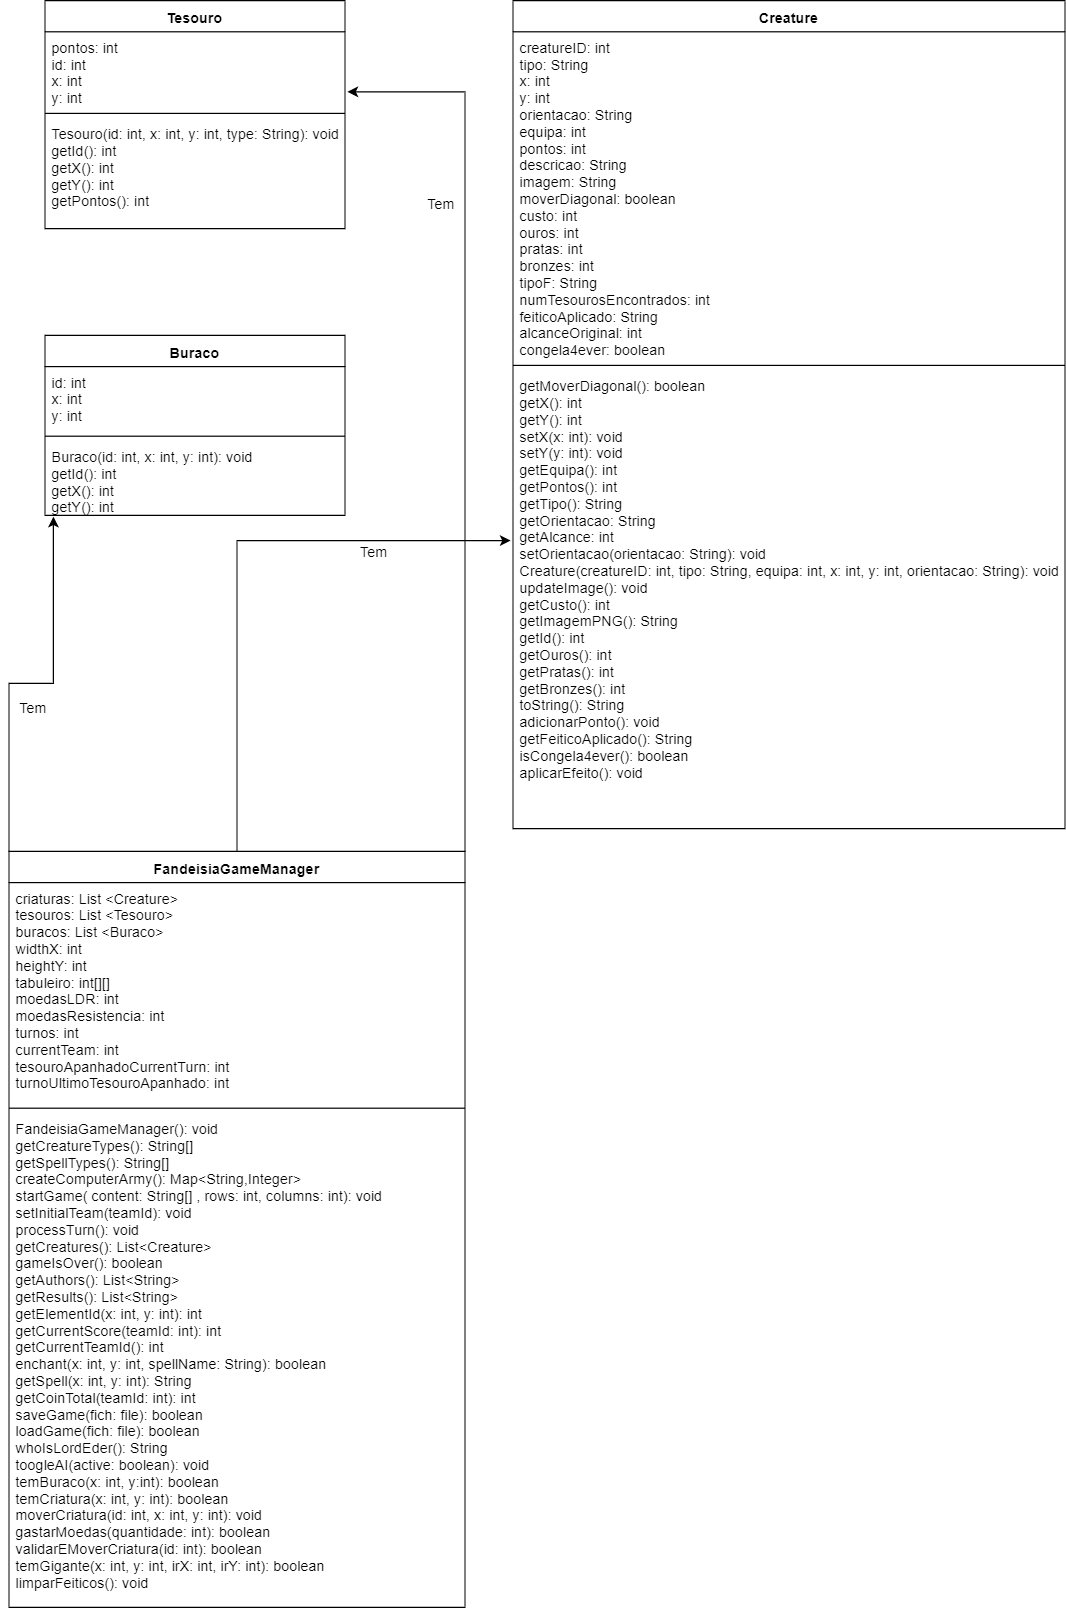

The diagram above was exported from draw.io. Its source (the exported page's mxGraphModel, read from the mxfile embedded in the PNG):
<mxGraphModel dx="1865" dy="580" grid="1" gridSize="10" guides="1" tooltips="1" connect="1" arrows="1" fold="1" page="1" pageScale="1" pageWidth="827" pageHeight="1169" math="0" shadow="0">
  <root>
    <mxCell id="0" />
    <mxCell id="1" parent="0" />
    <mxCell id="q7OcatTL6-uds8npnAaw-8" value="Tesouro" style="swimlane;fontStyle=1;align=center;verticalAlign=top;childLayout=stackLayout;horizontal=1;startSize=26;horizontalStack=0;resizeParent=1;resizeParentMax=0;resizeLast=0;collapsible=1;marginBottom=0;" parent="1" vertex="1">
      <mxGeometry x="30" y="31" width="250" height="190" as="geometry" />
    </mxCell>
    <mxCell id="q7OcatTL6-uds8npnAaw-9" value="pontos: int&#10;id: int&#10;x: int&#10;y: int&#10;&#10;" style="text;strokeColor=none;fillColor=none;align=left;verticalAlign=top;spacingLeft=4;spacingRight=4;overflow=hidden;rotatable=0;points=[[0,0.5],[1,0.5]];portConstraint=eastwest;" parent="q7OcatTL6-uds8npnAaw-8" vertex="1">
      <mxGeometry y="26" width="250" height="64" as="geometry" />
    </mxCell>
    <mxCell id="q7OcatTL6-uds8npnAaw-10" value="" style="line;strokeWidth=1;fillColor=none;align=left;verticalAlign=middle;spacingTop=-1;spacingLeft=3;spacingRight=3;rotatable=0;labelPosition=right;points=[];portConstraint=eastwest;" parent="q7OcatTL6-uds8npnAaw-8" vertex="1">
      <mxGeometry y="90" width="250" height="8" as="geometry" />
    </mxCell>
    <mxCell id="q7OcatTL6-uds8npnAaw-11" value="Tesouro(id: int, x: int, y: int, type: String): void&#10;getId(): int&#10;getX(): int&#10;getY(): int&#10;getPontos(): int" style="text;strokeColor=none;fillColor=none;align=left;verticalAlign=top;spacingLeft=4;spacingRight=4;overflow=hidden;rotatable=0;points=[[0,0.5],[1,0.5]];portConstraint=eastwest;" parent="q7OcatTL6-uds8npnAaw-8" vertex="1">
      <mxGeometry y="98" width="250" height="92" as="geometry" />
    </mxCell>
    <mxCell id="q7OcatTL6-uds8npnAaw-12" value="Buraco" style="swimlane;fontStyle=1;align=center;verticalAlign=top;childLayout=stackLayout;horizontal=1;startSize=26;horizontalStack=0;resizeParent=1;resizeParentMax=0;resizeLast=0;collapsible=1;marginBottom=0;" parent="1" vertex="1">
      <mxGeometry x="30" y="310" width="250" height="150" as="geometry" />
    </mxCell>
    <mxCell id="q7OcatTL6-uds8npnAaw-13" value="id: int&#10;x: int&#10;y: int&#10;" style="text;strokeColor=none;fillColor=none;align=left;verticalAlign=top;spacingLeft=4;spacingRight=4;overflow=hidden;rotatable=0;points=[[0,0.5],[1,0.5]];portConstraint=eastwest;" parent="q7OcatTL6-uds8npnAaw-12" vertex="1">
      <mxGeometry y="26" width="250" height="54" as="geometry" />
    </mxCell>
    <mxCell id="q7OcatTL6-uds8npnAaw-14" value="" style="line;strokeWidth=1;fillColor=none;align=left;verticalAlign=middle;spacingTop=-1;spacingLeft=3;spacingRight=3;rotatable=0;labelPosition=right;points=[];portConstraint=eastwest;" parent="q7OcatTL6-uds8npnAaw-12" vertex="1">
      <mxGeometry y="80" width="250" height="8" as="geometry" />
    </mxCell>
    <mxCell id="q7OcatTL6-uds8npnAaw-15" value="Buraco(id: int, x: int, y: int): void&#10;getId(): int&#10;getX(): int&#10;getY(): int " style="text;strokeColor=none;fillColor=none;align=left;verticalAlign=top;spacingLeft=4;spacingRight=4;overflow=hidden;rotatable=0;points=[[0,0.5],[1,0.5]];portConstraint=eastwest;" parent="q7OcatTL6-uds8npnAaw-12" vertex="1">
      <mxGeometry y="88" width="250" height="62" as="geometry" />
    </mxCell>
    <mxCell id="q7OcatTL6-uds8npnAaw-21" value="Creature" style="swimlane;fontStyle=1;align=center;verticalAlign=top;childLayout=stackLayout;horizontal=1;startSize=26;horizontalStack=0;resizeParent=1;resizeParentMax=0;resizeLast=0;collapsible=1;marginBottom=0;" parent="1" vertex="1">
      <mxGeometry x="420" y="31" width="460" height="690" as="geometry" />
    </mxCell>
    <mxCell id="q7OcatTL6-uds8npnAaw-22" value="creatureID: int&#10;tipo: String&#10;x: int&#10;y: int&#10;orientacao: String&#10;equipa: int &#10;pontos: int&#10;descricao: String&#10;imagem: String&#10;moverDiagonal: boolean&#10;custo: int &#10;ouros: int&#10;pratas: int&#10;bronzes: int&#10;tipoF: String&#10;numTesourosEncontrados: int&#10;feiticoAplicado: String&#10;alcanceOriginal: int&#10;congela4ever: boolean&#10;" style="text;strokeColor=none;fillColor=none;align=left;verticalAlign=top;spacingLeft=4;spacingRight=4;overflow=hidden;rotatable=0;points=[[0,0.5],[1,0.5]];portConstraint=eastwest;" parent="q7OcatTL6-uds8npnAaw-21" vertex="1">
      <mxGeometry y="26" width="460" height="274" as="geometry" />
    </mxCell>
    <mxCell id="q7OcatTL6-uds8npnAaw-23" value="" style="line;strokeWidth=1;fillColor=none;align=left;verticalAlign=middle;spacingTop=-1;spacingLeft=3;spacingRight=3;rotatable=0;labelPosition=right;points=[];portConstraint=eastwest;" parent="q7OcatTL6-uds8npnAaw-21" vertex="1">
      <mxGeometry y="300" width="460" height="8" as="geometry" />
    </mxCell>
    <mxCell id="q7OcatTL6-uds8npnAaw-24" value="getMoverDiagonal(): boolean&#10;getX(): int&#10;getY(): int&#10;setX(x: int): void&#10;setY(y: int): void&#10;getEquipa(): int&#10;getPontos(): int&#10;getTipo(): String&#10;getOrientacao: String&#10;getAlcance: int&#10;setOrientacao(orientacao: String): void&#10;Creature(creatureID: int, tipo: String, equipa: int, x: int, y: int, orientacao: String): void&#10;updateImage(): void&#10;getCusto(): int&#10;getImagemPNG(): String&#10;getId(): int&#10;getOuros(): int &#10;getPratas(): int&#10;getBronzes(): int&#10;toString(): String&#10;adicionarPonto(): void&#10;getFeiticoAplicado(): String&#10;isCongela4ever(): boolean&#10;aplicarEfeito(): void&#10;&#10;" style="text;strokeColor=none;fillColor=none;align=left;verticalAlign=top;spacingLeft=4;spacingRight=4;overflow=hidden;rotatable=0;points=[[0,0.5],[1,0.5]];portConstraint=eastwest;" parent="q7OcatTL6-uds8npnAaw-21" vertex="1">
      <mxGeometry y="308" width="460" height="382" as="geometry" />
    </mxCell>
    <mxCell id="q7OcatTL6-uds8npnAaw-30" style="edgeStyle=orthogonalEdgeStyle;rounded=0;orthogonalLoop=1;jettySize=auto;html=1;exitX=0.5;exitY=0;exitDx=0;exitDy=0;entryX=-0.004;entryY=0.373;entryDx=0;entryDy=0;entryPerimeter=0;fontColor=#000000;" parent="1" source="q7OcatTL6-uds8npnAaw-25" target="q7OcatTL6-uds8npnAaw-24" edge="1">
      <mxGeometry relative="1" as="geometry" />
    </mxCell>
    <mxCell id="q7OcatTL6-uds8npnAaw-37" style="edgeStyle=orthogonalEdgeStyle;rounded=0;orthogonalLoop=1;jettySize=auto;html=1;exitX=0;exitY=0;exitDx=0;exitDy=0;entryX=0.026;entryY=1.01;entryDx=0;entryDy=0;entryPerimeter=0;fontColor=#000000;" parent="1" source="q7OcatTL6-uds8npnAaw-25" target="q7OcatTL6-uds8npnAaw-15" edge="1">
      <mxGeometry relative="1" as="geometry" />
    </mxCell>
    <mxCell id="q7OcatTL6-uds8npnAaw-42" style="edgeStyle=orthogonalEdgeStyle;rounded=0;orthogonalLoop=1;jettySize=auto;html=1;exitX=1;exitY=0;exitDx=0;exitDy=0;entryX=1.009;entryY=0.781;entryDx=0;entryDy=0;entryPerimeter=0;fontColor=#000000;" parent="1" source="q7OcatTL6-uds8npnAaw-25" target="q7OcatTL6-uds8npnAaw-9" edge="1">
      <mxGeometry relative="1" as="geometry" />
    </mxCell>
    <mxCell id="q7OcatTL6-uds8npnAaw-25" value="FandeisiaGameManager" style="swimlane;fontStyle=1;align=center;verticalAlign=top;childLayout=stackLayout;horizontal=1;startSize=26;horizontalStack=0;resizeParent=1;resizeParentMax=0;resizeLast=0;collapsible=1;marginBottom=0;" parent="1" vertex="1">
      <mxGeometry y="740" width="380" height="630" as="geometry" />
    </mxCell>
    <mxCell id="q7OcatTL6-uds8npnAaw-40" value="criaturas: List &lt;Creature&gt;&#10;tesouros: List &lt;Tesouro&gt;&#10;buracos: List &lt;Buraco&gt;&#10;widthX: int&#10;heightY: int&#10;tabuleiro: int[][]&#10;moedasLDR: int&#10;moedasResistencia: int&#10;turnos: int&#10;currentTeam: int&#10;tesouroApanhadoCurrentTurn: int&#10;turnoUltimoTesouroApanhado: int&#10;" style="text;strokeColor=none;fillColor=none;align=left;verticalAlign=top;spacingLeft=4;spacingRight=4;overflow=hidden;rotatable=0;points=[[0,0.5],[1,0.5]];portConstraint=eastwest;fontColor=#000000;" parent="q7OcatTL6-uds8npnAaw-25" vertex="1">
      <mxGeometry y="26" width="380" height="184" as="geometry" />
    </mxCell>
    <mxCell id="q7OcatTL6-uds8npnAaw-27" value="" style="line;strokeWidth=1;fillColor=none;align=left;verticalAlign=middle;spacingTop=-1;spacingLeft=3;spacingRight=3;rotatable=0;labelPosition=right;points=[];portConstraint=eastwest;" parent="q7OcatTL6-uds8npnAaw-25" vertex="1">
      <mxGeometry y="210" width="380" height="8" as="geometry" />
    </mxCell>
    <mxCell id="q7OcatTL6-uds8npnAaw-28" value="FandeisiaGameManager(): void&#10;getCreatureTypes(): String[]&#10;getSpellTypes(): String[]&#10;createComputerArmy(): Map&lt;String,Integer&gt;&#10;startGame( content: String[] , rows: int, columns: int): void&#10;setInitialTeam(teamId): void&#10;processTurn(): void&#10;getCreatures(): List&lt;Creature&gt;&#10;gameIsOver(): boolean&#10;getAuthors(): List&lt;String&gt;&#10;getResults(): List&lt;String&gt;&#10;getElementId(x: int, y: int): int&#10;getCurrentScore(teamId: int): int&#10;getCurrentTeamId(): int&#10;enchant(x: int, y: int, spellName: String): boolean&#10;getSpell(x: int, y: int): String&#10;getCoinTotal(teamId: int): int&#10;saveGame(fich: file): boolean&#10;loadGame(fich: file): boolean&#10;whoIsLordEder(): String&#10;toogleAI(active: boolean): void&#10;temBuraco(x: int, y:int): boolean&#10;temCriatura(x: int, y: int): boolean&#10;moverCriatura(id: int, x: int, y: int): void&#10;gastarMoedas(quantidade: int): boolean&#10;validarEMoverCriatura(id: int): boolean&#10;temGigante(x: int, y: int, irX: int, irY: int): boolean&#10;limparFeiticos(): void" style="text;strokeColor=none;fillColor=none;align=left;verticalAlign=top;spacingLeft=4;spacingRight=4;overflow=hidden;rotatable=0;points=[[0,0.5],[1,0.5]];portConstraint=eastwest;fontColor=#000000;" parent="q7OcatTL6-uds8npnAaw-25" vertex="1">
      <mxGeometry y="218" width="380" height="412" as="geometry" />
    </mxCell>
    <mxCell id="q7OcatTL6-uds8npnAaw-31" value="Tem" style="text;html=1;align=center;verticalAlign=middle;resizable=0;points=[];autosize=1;fontColor=#000000;" parent="1" vertex="1">
      <mxGeometry x="284" y="480" width="40" height="20" as="geometry" />
    </mxCell>
    <mxCell id="q7OcatTL6-uds8npnAaw-35" value="Tem" style="text;html=1;align=center;verticalAlign=middle;resizable=0;points=[];autosize=1;fontColor=#000000;" parent="1" vertex="1">
      <mxGeometry x="340" y="190" width="40" height="20" as="geometry" />
    </mxCell>
    <mxCell id="q7OcatTL6-uds8npnAaw-38" value="Tem" style="text;html=1;align=center;verticalAlign=middle;resizable=0;points=[];autosize=1;fontColor=#000000;" parent="1" vertex="1">
      <mxGeometry y="610" width="40" height="20" as="geometry" />
    </mxCell>
  </root>
</mxGraphModel>